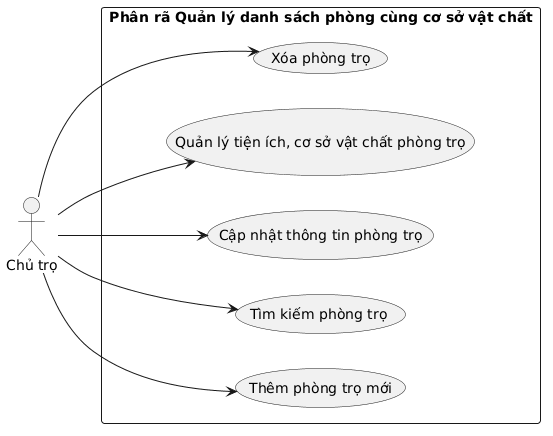

The diagram above was rendered by PlantUML. Its source (embedded in the PNG):
@startuml
left to right direction
skinparam packageStyle rectangle
actor "Chủ trọ" as Landlord

rectangle "Phân rã Quản lý danh sách phòng cùng cơ sở vật chất" {
    usecase "Thêm phòng trọ mới" as UC_AddRoom
    usecase "Tìm kiếm phòng trọ " as UC_FindRoom
    usecase "Cập nhật thông tin phòng trọ" as UC_EditRoom
    usecase "Quản lý tiện ích, cơ sở vật chất phòng trọ" as UC_Facilities
    usecase "Xóa phòng trọ" as UC_DeleteRoom
}

Landlord --> UC_AddRoom
Landlord --> UC_EditRoom
Landlord --> UC_Facilities
Landlord --> UC_DeleteRoom
Landlord --> UC_FindRoom
@enduml